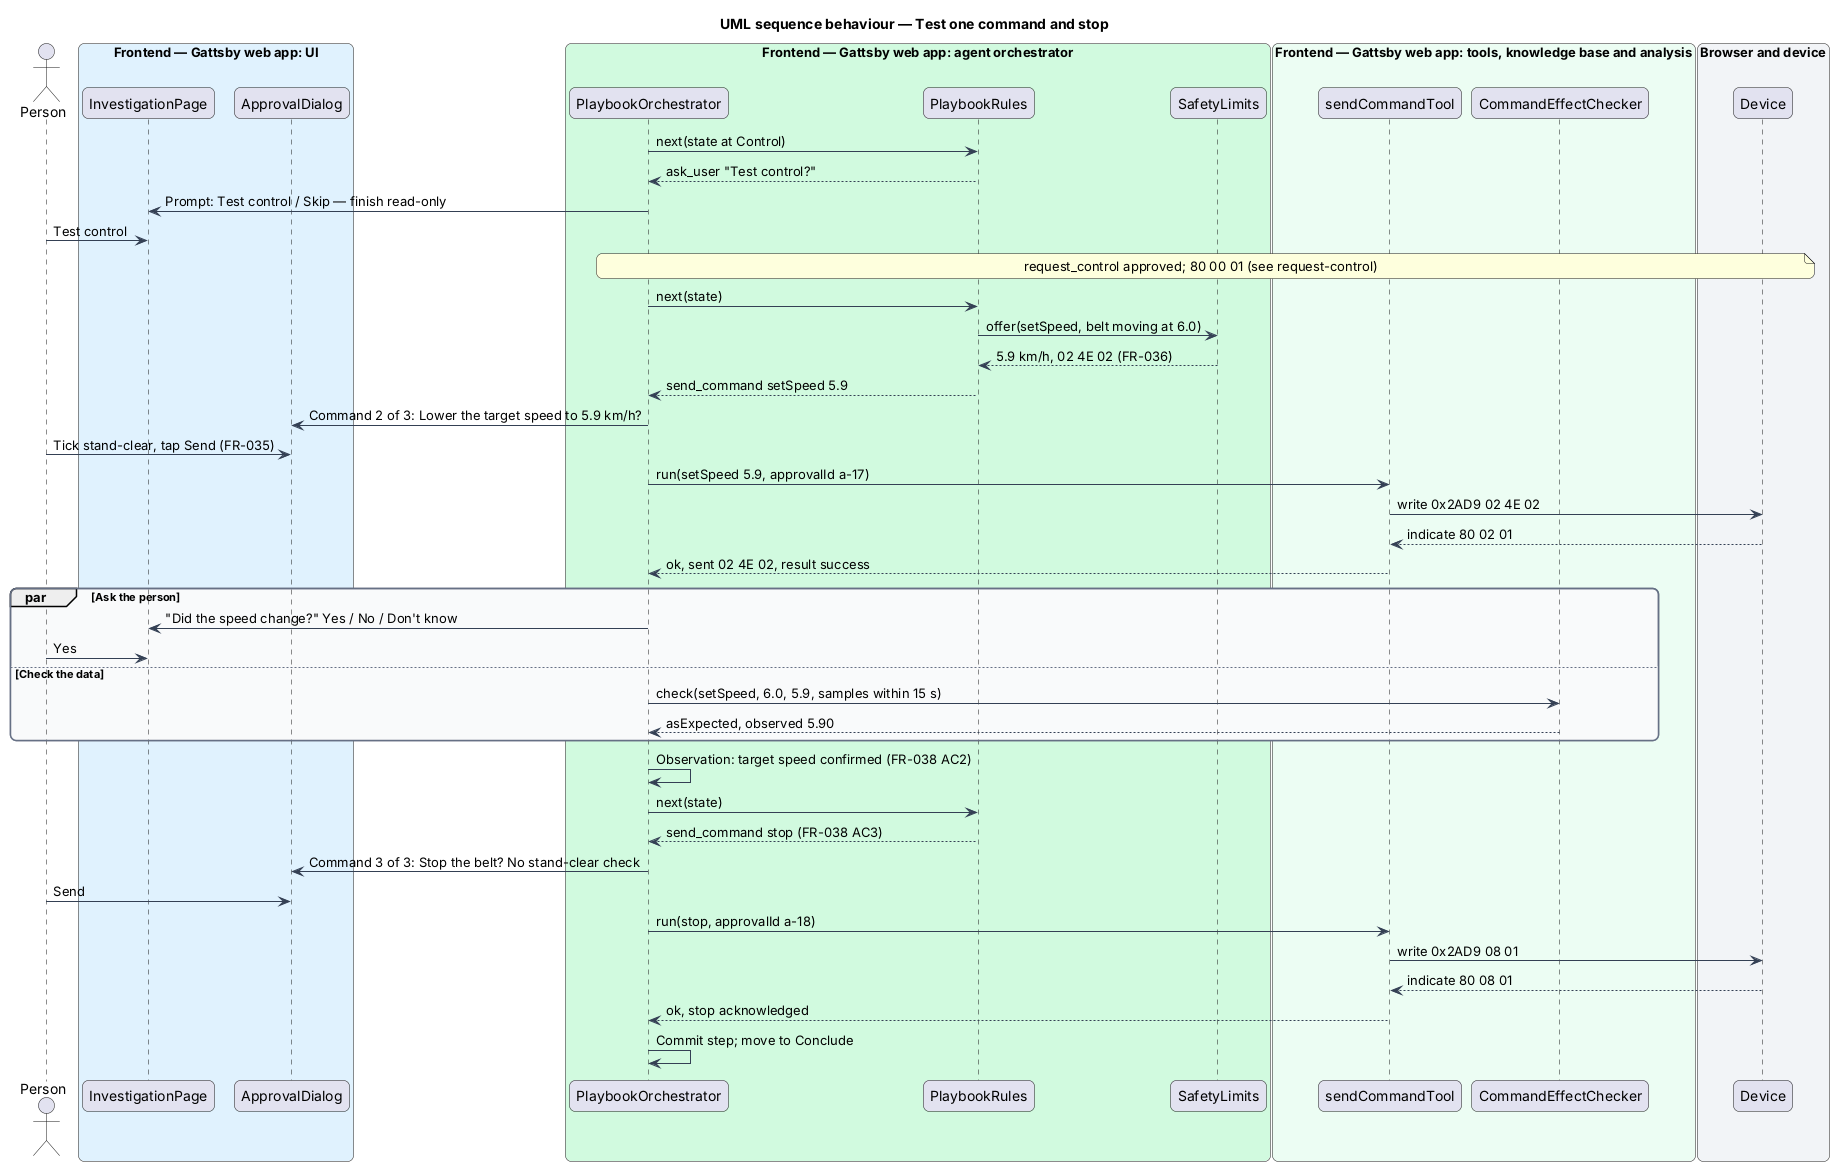

The diagram above was rendered by PlantUML. Its source (embedded in the PNG):
@startuml
title UML sequence behaviour — Test one command and stop
skinparam backgroundColor #FFFFFF
skinparam shadowing false
skinparam roundcorner 12
skinparam defaultFontName Arial
skinparam ArrowColor #344054
skinparam rectangle {
  BorderColor #344054
  FontColor #101828
}
skinparam package {
  BorderColor #667085
  FontColor #101828
  BackgroundColor #F9FAFB
}
actor "Person" as person
box "Frontend — Gattsby web app: UI" #E0F2FE
  participant "InvestigationPage" as page
  participant "ApprovalDialog" as dialog
end box
box "Frontend — Gattsby web app: agent orchestrator" #D1FADF
  participant "PlaybookOrchestrator" as orch
  participant "PlaybookRules" as rules
  participant "SafetyLimits" as limits
end box
box "Frontend — Gattsby web app: tools, knowledge base and analysis" #ECFDF3
  participant "sendCommandTool" as tool
  participant "CommandEffectChecker" as checker
end box
box "Browser and device" #F2F4F7
  participant "Device" as device
end box

orch -> rules : next(state at Control)
rules --> orch : ask_user "Test control?"
orch -> page : Prompt: Test control / Skip — finish read-only
person -> page : Test control
note over orch, device : request_control approved; 80 00 01 (see request-control)
orch -> rules : next(state)
rules -> limits : offer(setSpeed, belt moving at 6.0)
limits --> rules : 5.9 km/h, 02 4E 02 (FR-036)
rules --> orch : send_command setSpeed 5.9
orch -> dialog : Command 2 of 3: Lower the target speed to 5.9 km/h?
person -> dialog : Tick stand-clear, tap Send (FR-035)
orch -> tool : run(setSpeed 5.9, approvalId a-17)
tool -> device : write 0x2AD9 02 4E 02
device --> tool : indicate 80 02 01
tool --> orch : ok, sent 02 4E 02, result success
par Ask the person
  orch -> page : "Did the speed change?" Yes / No / Don't know
  person -> page : Yes
else Check the data
  orch -> checker : check(setSpeed, 6.0, 5.9, samples within 15 s)
  checker --> orch : asExpected, observed 5.90
end
orch -> orch : Observation: target speed confirmed (FR-038 AC2)
orch -> rules : next(state)
rules --> orch : send_command stop (FR-038 AC3)
orch -> dialog : Command 3 of 3: Stop the belt? No stand-clear check
person -> dialog : Send
orch -> tool : run(stop, approvalId a-18)
tool -> device : write 0x2AD9 08 01
device --> tool : indicate 80 08 01
tool --> orch : ok, stop acknowledged
orch -> orch : Commit step; move to Conclude
@enduml